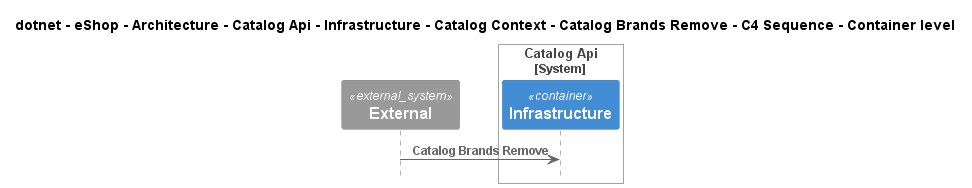

The diagram above was rendered by PlantUML. Its source (embedded in the PNG):
@startuml
!pragma layout smetana
!include ..\..\..\..\..\..\..\..\..\..\..\.c4s\C4_Sequence.puml

title dotnet - eShop - Architecture - Catalog Api - Infrastructure - Catalog Context - Catalog Brands Remove - C4 Sequence - Container level

System_Ext(C4InterFlow.SoftwareSystems.ExternalSystem, "External", "")

System_Boundary(dotnet.eShop.Architecture.SoftwareSystems.CatalogApi, "Catalog Api")
    Container(dotnet.eShop.Architecture.SoftwareSystems.CatalogApi.Containers.Infrastructure, "Infrastructure", "", "")
Boundary_End()

Rel(C4InterFlow.SoftwareSystems.ExternalSystem, dotnet.eShop.Architecture.SoftwareSystems.CatalogApi.Containers.Infrastructure, "Catalog Brands Remove")


@enduml